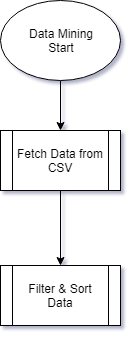

The diagram above was exported from draw.io. Its source (the exported page's mxGraphModel, read from the mxfile embedded in the PNG):
<mxGraphModel dx="1394" dy="715" grid="1" gridSize="10" guides="1" tooltips="1" connect="1" arrows="1" fold="1" page="1" pageScale="1" pageWidth="1169" pageHeight="827" background="#ffffff" math="0" shadow="1">
  <root>
    <mxCell id="0" />
    <mxCell id="1" parent="0" />
    <mxCell id="2" style="edgeStyle=orthogonalEdgeStyle;rounded=0;orthogonalLoop=1;jettySize=auto;html=1;" edge="1" source="3" target="6" parent="1">
      <mxGeometry relative="1" as="geometry" />
    </mxCell>
    <mxCell id="3" value="Data Mining&lt;br&gt;Start&lt;br&gt;" style="ellipse;whiteSpace=wrap;html=1;" vertex="1" parent="1">
      <mxGeometry x="1900" y="190" width="120" height="80" as="geometry" />
    </mxCell>
    <mxCell id="4" value="Filter &amp;amp; Sort Data" style="shape=process;whiteSpace=wrap;html=1;backgroundOutline=1;" vertex="1" parent="1">
      <mxGeometry x="1900" y="455" width="120" height="60" as="geometry" />
    </mxCell>
    <mxCell id="5" style="edgeStyle=orthogonalEdgeStyle;rounded=0;orthogonalLoop=1;jettySize=auto;html=1;" edge="1" source="6" target="4" parent="1">
      <mxGeometry relative="1" as="geometry" />
    </mxCell>
    <mxCell id="6" value="Fetch Data from CSV" style="shape=process;whiteSpace=wrap;html=1;backgroundOutline=1;" vertex="1" parent="1">
      <mxGeometry x="1900" y="320" width="120" height="60" as="geometry" />
    </mxCell>
  </root>
</mxGraphModel>